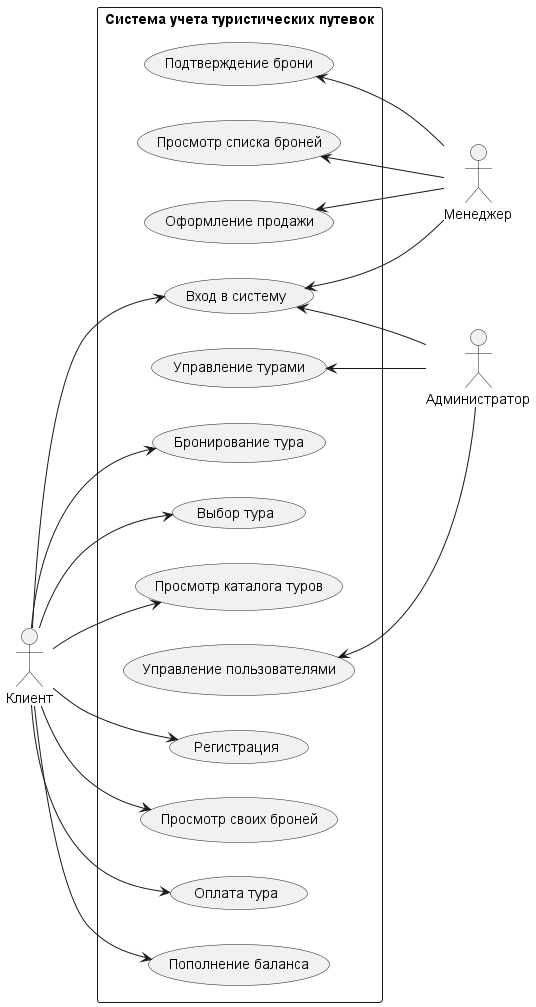

The diagram above was rendered by PlantUML. Its source (embedded in the PNG):
@startuml
left to right direction
skinparam packageStyle rectangle

actor "Клиент" as Client
actor "Менеджер" as Manager
actor "Администратор" as Admin

rectangle "Система учета туристических путевок" {
    usecase "Регистрация" as UC_Register
    usecase "Вход в систему" as UC_Login

    usecase "Просмотр каталога туров" as UC_Catalog
    usecase "Выбор тура" as UC_Choose
    usecase "Бронирование тура" as UC_Book
    usecase "Пополнение баланса" as UC_Balance
    usecase "Оплата тура" as UC_Pay
    usecase "Просмотр своих броней" as UC_MyBookings

    usecase "Подтверждение брони" as UC_Confirm
    usecase "Оформление продажи" as UC_Sale
    usecase "Просмотр списка броней" as UC_AllBookings

    usecase "Управление турами" as UC_Tours
    usecase "Управление пользователями" as UC_Users
}

' Клиент (слева). Регистрация доступна без входа в систему
Client --> UC_Register
Client --> UC_Login
Client --> UC_Catalog
Client --> UC_Choose
Client --> UC_Book
Client --> UC_Balance
Client --> UC_Pay
Client --> UC_MyBookings

' Менеджер и администратор (справа)
UC_Login <-- Manager
UC_Confirm <-- Manager
UC_Sale <-- Manager
UC_AllBookings <-- Manager

UC_Login <-- Admin
UC_Tours <-- Admin
UC_Users <-- Admin


@enduml